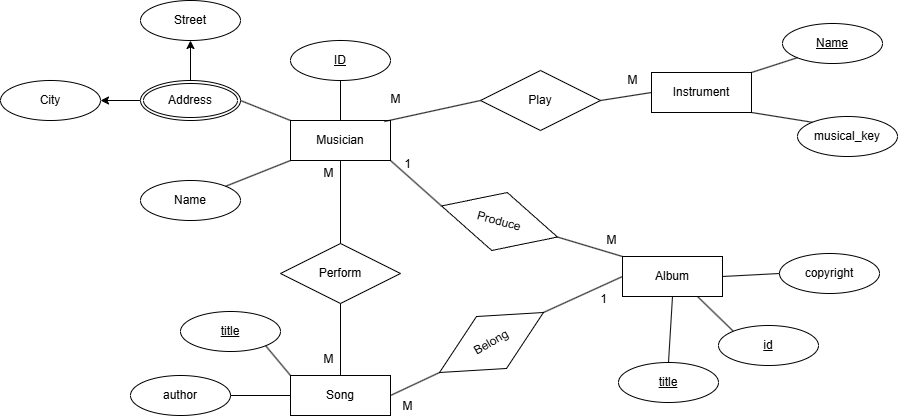

The diagram above was exported from draw.io. Its source (the exported page's mxGraphModel, read from the mxfile embedded in the PNG):
<mxGraphModel dx="2022" dy="758" grid="0" gridSize="10" guides="1" tooltips="1" connect="1" arrows="1" fold="1" page="1" pageScale="1" pageWidth="850" pageHeight="1100" background="none" math="0" shadow="0">
  <root>
    <mxCell id="0" />
    <mxCell id="1" parent="0" />
    <mxCell id="B6xRcpiVQMw3HOKG0zf5-14" value="Musician" style="whiteSpace=wrap;html=1;align=center;" parent="1" vertex="1">
      <mxGeometry x="90" y="170" width="100" height="40" as="geometry" />
    </mxCell>
    <mxCell id="B6xRcpiVQMw3HOKG0zf5-15" value="ID" style="ellipse;whiteSpace=wrap;html=1;align=center;fontStyle=4;" parent="1" vertex="1">
      <mxGeometry x="90" y="90" width="100" height="40" as="geometry" />
    </mxCell>
    <mxCell id="B6xRcpiVQMw3HOKG0zf5-22" value="" style="edgeStyle=orthogonalEdgeStyle;rounded=0;orthogonalLoop=1;jettySize=auto;html=1;" parent="1" source="B6xRcpiVQMw3HOKG0zf5-18" target="B6xRcpiVQMw3HOKG0zf5-20" edge="1">
      <mxGeometry relative="1" as="geometry" />
    </mxCell>
    <mxCell id="B6xRcpiVQMw3HOKG0zf5-25" value="" style="edgeStyle=orthogonalEdgeStyle;rounded=0;orthogonalLoop=1;jettySize=auto;html=1;" parent="1" source="B6xRcpiVQMw3HOKG0zf5-18" target="B6xRcpiVQMw3HOKG0zf5-23" edge="1">
      <mxGeometry relative="1" as="geometry" />
    </mxCell>
    <mxCell id="B6xRcpiVQMw3HOKG0zf5-18" value="Address" style="ellipse;shape=doubleEllipse;margin=3;whiteSpace=wrap;html=1;align=center;" parent="1" vertex="1">
      <mxGeometry x="-60" y="130" width="100" height="40" as="geometry" />
    </mxCell>
    <mxCell id="B6xRcpiVQMw3HOKG0zf5-20" value="Street" style="ellipse;whiteSpace=wrap;html=1;align=center;" parent="1" vertex="1">
      <mxGeometry x="-60" y="50" width="100" height="40" as="geometry" />
    </mxCell>
    <mxCell id="B6xRcpiVQMw3HOKG0zf5-23" value="City" style="ellipse;whiteSpace=wrap;html=1;align=center;" parent="1" vertex="1">
      <mxGeometry x="-200" y="130" width="100" height="40" as="geometry" />
    </mxCell>
    <mxCell id="B6xRcpiVQMw3HOKG0zf5-26" value="&lt;div&gt;Name&lt;/div&gt;" style="ellipse;whiteSpace=wrap;html=1;align=center;" parent="1" vertex="1">
      <mxGeometry x="-60" y="230" width="100" height="40" as="geometry" />
    </mxCell>
    <mxCell id="B6xRcpiVQMw3HOKG0zf5-31" value="" style="endArrow=none;html=1;rounded=0;exitX=0.939;exitY=0.025;exitDx=0;exitDy=0;exitPerimeter=0;entryX=0;entryY=0.5;entryDx=0;entryDy=0;" parent="1" source="B6xRcpiVQMw3HOKG0zf5-14" edge="1" target="B6xRcpiVQMw3HOKG0zf5-32">
      <mxGeometry relative="1" as="geometry">
        <mxPoint x="193" y="168.95" as="sourcePoint" />
        <mxPoint x="357" y="130" as="targetPoint" />
      </mxGeometry>
    </mxCell>
    <mxCell id="B6xRcpiVQMw3HOKG0zf5-32" value="Play" style="shape=rhombus;perimeter=rhombusPerimeter;whiteSpace=wrap;html=1;align=center;" parent="1" vertex="1">
      <mxGeometry x="280" y="120" width="120" height="60" as="geometry" />
    </mxCell>
    <mxCell id="B6xRcpiVQMw3HOKG0zf5-33" value="Instrument" style="whiteSpace=wrap;html=1;align=center;" parent="1" vertex="1">
      <mxGeometry x="451" y="122" width="100" height="40" as="geometry" />
    </mxCell>
    <mxCell id="B6xRcpiVQMw3HOKG0zf5-34" value="" style="endArrow=none;html=1;rounded=0;entryX=0;entryY=0.5;entryDx=0;entryDy=0;exitX=1;exitY=0.5;exitDx=0;exitDy=0;" parent="1" source="B6xRcpiVQMw3HOKG0zf5-32" target="B6xRcpiVQMw3HOKG0zf5-33" edge="1">
      <mxGeometry relative="1" as="geometry">
        <mxPoint x="475" y="131" as="sourcePoint" />
        <mxPoint x="578" y="131" as="targetPoint" />
      </mxGeometry>
    </mxCell>
    <mxCell id="B6xRcpiVQMw3HOKG0zf5-35" value="M" style="text;html=1;align=center;verticalAlign=middle;resizable=0;points=[];autosize=1;strokeColor=none;fillColor=none;" parent="1" vertex="1">
      <mxGeometry x="181" y="136" width="28" height="26" as="geometry" />
    </mxCell>
    <mxCell id="B6xRcpiVQMw3HOKG0zf5-36" value="M" style="text;html=1;align=center;verticalAlign=middle;resizable=0;points=[];autosize=1;strokeColor=none;fillColor=none;" parent="1" vertex="1">
      <mxGeometry x="418" y="117" width="28" height="26" as="geometry" />
    </mxCell>
    <mxCell id="B6xRcpiVQMw3HOKG0zf5-37" value="Name" style="ellipse;whiteSpace=wrap;html=1;align=center;fontStyle=4;" parent="1" vertex="1">
      <mxGeometry x="582" y="73" width="100" height="40" as="geometry" />
    </mxCell>
    <mxCell id="B6xRcpiVQMw3HOKG0zf5-38" value="" style="endArrow=none;html=1;rounded=0;entryX=0;entryY=1;entryDx=0;entryDy=0;exitX=1;exitY=0;exitDx=0;exitDy=0;" parent="1" target="B6xRcpiVQMw3HOKG0zf5-37" edge="1" source="B6xRcpiVQMw3HOKG0zf5-33">
      <mxGeometry relative="1" as="geometry">
        <mxPoint x="685" y="111" as="sourcePoint" />
        <mxPoint x="845" y="111" as="targetPoint" />
      </mxGeometry>
    </mxCell>
    <mxCell id="B6xRcpiVQMw3HOKG0zf5-39" value="musical_key" style="ellipse;whiteSpace=wrap;html=1;align=center;" parent="1" vertex="1">
      <mxGeometry x="597" y="166" width="100" height="40" as="geometry" />
    </mxCell>
    <mxCell id="B6xRcpiVQMw3HOKG0zf5-40" value="" style="endArrow=none;html=1;rounded=0;entryX=0;entryY=0;entryDx=0;entryDy=0;exitX=1;exitY=1;exitDx=0;exitDy=0;" parent="1" source="B6xRcpiVQMw3HOKG0zf5-33" target="B6xRcpiVQMw3HOKG0zf5-39" edge="1">
      <mxGeometry relative="1" as="geometry">
        <mxPoint x="757" y="251" as="sourcePoint" />
        <mxPoint x="917" y="251" as="targetPoint" />
      </mxGeometry>
    </mxCell>
    <mxCell id="B6xRcpiVQMw3HOKG0zf5-42" value="Perform" style="shape=rhombus;perimeter=rhombusPerimeter;whiteSpace=wrap;html=1;align=center;" parent="1" vertex="1">
      <mxGeometry x="80" y="293" width="120" height="60" as="geometry" />
    </mxCell>
    <mxCell id="B6xRcpiVQMw3HOKG0zf5-43" value="" style="endArrow=none;html=1;rounded=0;exitX=0.5;exitY=0;exitDx=0;exitDy=0;entryX=0.5;entryY=1;entryDx=0;entryDy=0;" parent="1" source="B6xRcpiVQMw3HOKG0zf5-42" target="B6xRcpiVQMw3HOKG0zf5-14" edge="1">
      <mxGeometry relative="1" as="geometry">
        <mxPoint x="93" y="288" as="sourcePoint" />
        <mxPoint x="253" y="288" as="targetPoint" />
      </mxGeometry>
    </mxCell>
    <mxCell id="B6xRcpiVQMw3HOKG0zf5-44" value="Song" style="whiteSpace=wrap;html=1;align=center;" parent="1" vertex="1">
      <mxGeometry x="90" y="425" width="100" height="40" as="geometry" />
    </mxCell>
    <mxCell id="B6xRcpiVQMw3HOKG0zf5-45" value="" style="endArrow=none;html=1;rounded=0;exitX=0.5;exitY=0;exitDx=0;exitDy=0;entryX=0.5;entryY=1;entryDx=0;entryDy=0;" parent="1" source="B6xRcpiVQMw3HOKG0zf5-44" target="B6xRcpiVQMw3HOKG0zf5-42" edge="1">
      <mxGeometry relative="1" as="geometry">
        <mxPoint x="314" y="326" as="sourcePoint" />
        <mxPoint x="474" y="326" as="targetPoint" />
      </mxGeometry>
    </mxCell>
    <mxCell id="B6xRcpiVQMw3HOKG0zf5-46" value="title" style="ellipse;whiteSpace=wrap;html=1;align=center;fontStyle=4;" parent="1" vertex="1">
      <mxGeometry x="-20" y="361" width="100" height="40" as="geometry" />
    </mxCell>
    <mxCell id="B6xRcpiVQMw3HOKG0zf5-47" value="" style="endArrow=none;html=1;rounded=0;exitX=1;exitY=1;exitDx=0;exitDy=0;entryX=0;entryY=0;entryDx=0;entryDy=0;" parent="1" source="B6xRcpiVQMw3HOKG0zf5-46" target="B6xRcpiVQMw3HOKG0zf5-44" edge="1">
      <mxGeometry relative="1" as="geometry">
        <mxPoint x="314" y="326" as="sourcePoint" />
        <mxPoint x="474" y="326" as="targetPoint" />
      </mxGeometry>
    </mxCell>
    <mxCell id="B6xRcpiVQMw3HOKG0zf5-48" value="author" style="ellipse;whiteSpace=wrap;html=1;align=center;" parent="1" vertex="1">
      <mxGeometry x="-70" y="425" width="100" height="40" as="geometry" />
    </mxCell>
    <mxCell id="B6xRcpiVQMw3HOKG0zf5-49" value="" style="endArrow=none;html=1;rounded=0;exitX=1;exitY=0.5;exitDx=0;exitDy=0;entryX=0;entryY=0.5;entryDx=0;entryDy=0;" parent="1" source="B6xRcpiVQMw3HOKG0zf5-48" target="B6xRcpiVQMw3HOKG0zf5-44" edge="1">
      <mxGeometry relative="1" as="geometry">
        <mxPoint x="-39" y="517" as="sourcePoint" />
        <mxPoint x="121" y="517" as="targetPoint" />
      </mxGeometry>
    </mxCell>
    <mxCell id="B6xRcpiVQMw3HOKG0zf5-54" value="Album" style="whiteSpace=wrap;html=1;align=center;" parent="1" vertex="1">
      <mxGeometry x="422" y="306" width="100" height="40" as="geometry" />
    </mxCell>
    <mxCell id="B6xRcpiVQMw3HOKG0zf5-59" value="Belong" style="shape=rhombus;perimeter=rhombusPerimeter;whiteSpace=wrap;html=1;align=center;rotation=-30;" parent="1" vertex="1">
      <mxGeometry x="231" y="362" width="120" height="60" as="geometry" />
    </mxCell>
    <mxCell id="B6xRcpiVQMw3HOKG0zf5-60" value="" style="endArrow=none;html=1;rounded=0;exitX=1;exitY=0.5;exitDx=0;exitDy=0;entryX=0;entryY=0.5;entryDx=0;entryDy=0;" parent="1" source="B6xRcpiVQMw3HOKG0zf5-44" target="B6xRcpiVQMw3HOKG0zf5-59" edge="1">
      <mxGeometry relative="1" as="geometry">
        <mxPoint x="147" y="507" as="sourcePoint" />
        <mxPoint x="307" y="507" as="targetPoint" />
      </mxGeometry>
    </mxCell>
    <mxCell id="B6xRcpiVQMw3HOKG0zf5-61" value="" style="endArrow=none;html=1;rounded=0;exitX=1;exitY=0.5;exitDx=0;exitDy=0;entryX=0;entryY=0.5;entryDx=0;entryDy=0;" parent="1" source="B6xRcpiVQMw3HOKG0zf5-59" target="B6xRcpiVQMw3HOKG0zf5-54" edge="1">
      <mxGeometry relative="1" as="geometry">
        <mxPoint x="395" y="548" as="sourcePoint" />
        <mxPoint x="555" y="548" as="targetPoint" />
      </mxGeometry>
    </mxCell>
    <mxCell id="B6xRcpiVQMw3HOKG0zf5-62" value="1" style="text;html=1;align=center;verticalAlign=middle;resizable=0;points=[];autosize=1;strokeColor=none;fillColor=none;" parent="1" vertex="1">
      <mxGeometry x="390" y="336" width="25" height="26" as="geometry" />
    </mxCell>
    <mxCell id="B6xRcpiVQMw3HOKG0zf5-63" value="M" style="text;html=1;align=center;verticalAlign=middle;resizable=0;points=[];autosize=1;strokeColor=none;fillColor=none;" parent="1" vertex="1">
      <mxGeometry x="193" y="443" width="28" height="26" as="geometry" />
    </mxCell>
    <mxCell id="B6xRcpiVQMw3HOKG0zf5-76" value="copyright" style="ellipse;whiteSpace=wrap;html=1;align=center;" parent="1" vertex="1">
      <mxGeometry x="579" y="303" width="100" height="40" as="geometry" />
    </mxCell>
    <mxCell id="B6xRcpiVQMw3HOKG0zf5-77" value="" style="endArrow=none;html=1;rounded=0;entryX=0;entryY=0.5;entryDx=0;entryDy=0;exitX=1;exitY=0.5;exitDx=0;exitDy=0;" parent="1" source="B6xRcpiVQMw3HOKG0zf5-54" target="B6xRcpiVQMw3HOKG0zf5-76" edge="1">
      <mxGeometry relative="1" as="geometry">
        <mxPoint x="325" y="561" as="sourcePoint" />
        <mxPoint x="485" y="561" as="targetPoint" />
      </mxGeometry>
    </mxCell>
    <mxCell id="B6xRcpiVQMw3HOKG0zf5-79" value="" style="endArrow=none;html=1;rounded=0;entryX=0.75;entryY=1;entryDx=0;entryDy=0;exitX=0;exitY=0;exitDx=0;exitDy=0;" parent="1" source="Vpe07QhUnAlLK87WgvZ9-7" target="B6xRcpiVQMw3HOKG0zf5-54" edge="1">
      <mxGeometry relative="1" as="geometry">
        <mxPoint x="530" y="429" as="sourcePoint" />
        <mxPoint x="457" y="521" as="targetPoint" />
      </mxGeometry>
    </mxCell>
    <mxCell id="B6xRcpiVQMw3HOKG0zf5-83" value="" style="endArrow=none;html=1;rounded=0;entryX=0.5;entryY=1;entryDx=0;entryDy=0;exitX=0.5;exitY=0;exitDx=0;exitDy=0;" parent="1" source="Vpe07QhUnAlLK87WgvZ9-8" target="B6xRcpiVQMw3HOKG0zf5-54" edge="1">
      <mxGeometry relative="1" as="geometry">
        <mxPoint x="445.99999999999955" y="443" as="sourcePoint" />
        <mxPoint x="333" y="592" as="targetPoint" />
      </mxGeometry>
    </mxCell>
    <mxCell id="B6xRcpiVQMw3HOKG0zf5-92" value="M" style="text;html=1;align=center;verticalAlign=middle;resizable=0;points=[];autosize=1;strokeColor=none;fillColor=none;" parent="1" vertex="1">
      <mxGeometry x="114" y="210" width="28" height="26" as="geometry" />
    </mxCell>
    <mxCell id="B6xRcpiVQMw3HOKG0zf5-93" value="M" style="text;html=1;align=center;verticalAlign=middle;resizable=0;points=[];autosize=1;strokeColor=none;fillColor=none;" parent="1" vertex="1">
      <mxGeometry x="114" y="396" width="28" height="26" as="geometry" />
    </mxCell>
    <mxCell id="Vpe07QhUnAlLK87WgvZ9-3" value="" style="endArrow=none;html=1;rounded=0;entryX=0.5;entryY=0;entryDx=0;entryDy=0;exitX=0.5;exitY=1;exitDx=0;exitDy=0;" edge="1" parent="1" source="B6xRcpiVQMw3HOKG0zf5-15" target="B6xRcpiVQMw3HOKG0zf5-14">
      <mxGeometry relative="1" as="geometry">
        <mxPoint x="-169" y="310" as="sourcePoint" />
        <mxPoint x="-9" y="310" as="targetPoint" />
      </mxGeometry>
    </mxCell>
    <mxCell id="Vpe07QhUnAlLK87WgvZ9-4" value="" style="endArrow=none;html=1;rounded=0;entryX=0;entryY=0;entryDx=0;entryDy=0;exitX=1;exitY=0.5;exitDx=0;exitDy=0;" edge="1" parent="1" source="B6xRcpiVQMw3HOKG0zf5-18" target="B6xRcpiVQMw3HOKG0zf5-14">
      <mxGeometry relative="1" as="geometry">
        <mxPoint x="-187" y="344" as="sourcePoint" />
        <mxPoint x="-27" y="344" as="targetPoint" />
      </mxGeometry>
    </mxCell>
    <mxCell id="Vpe07QhUnAlLK87WgvZ9-5" value="" style="endArrow=none;html=1;rounded=0;entryX=0;entryY=1;entryDx=0;entryDy=0;exitX=1;exitY=0;exitDx=0;exitDy=0;" edge="1" parent="1" source="B6xRcpiVQMw3HOKG0zf5-26" target="B6xRcpiVQMw3HOKG0zf5-14">
      <mxGeometry relative="1" as="geometry">
        <mxPoint x="-138" y="333" as="sourcePoint" />
        <mxPoint x="22" y="333" as="targetPoint" />
      </mxGeometry>
    </mxCell>
    <mxCell id="Vpe07QhUnAlLK87WgvZ9-7" value="id" style="ellipse;whiteSpace=wrap;html=1;align=center;fontStyle=4;" vertex="1" parent="1">
      <mxGeometry x="518" y="375" width="100" height="40" as="geometry" />
    </mxCell>
    <mxCell id="Vpe07QhUnAlLK87WgvZ9-8" value="title" style="ellipse;whiteSpace=wrap;html=1;align=center;fontStyle=4;" vertex="1" parent="1">
      <mxGeometry x="418" y="412" width="100" height="40" as="geometry" />
    </mxCell>
    <mxCell id="Vpe07QhUnAlLK87WgvZ9-9" value="Produce" style="shape=rhombus;perimeter=rhombusPerimeter;whiteSpace=wrap;html=1;align=center;rotation=15;" vertex="1" parent="1">
      <mxGeometry x="239" y="241" width="120" height="60" as="geometry" />
    </mxCell>
    <mxCell id="Vpe07QhUnAlLK87WgvZ9-11" value="" style="endArrow=none;html=1;rounded=0;exitX=1;exitY=1;exitDx=0;exitDy=0;entryX=0;entryY=0.5;entryDx=0;entryDy=0;" edge="1" parent="1" source="B6xRcpiVQMw3HOKG0zf5-14" target="Vpe07QhUnAlLK87WgvZ9-9">
      <mxGeometry relative="1" as="geometry">
        <mxPoint x="201" y="257" as="sourcePoint" />
        <mxPoint x="361" y="257" as="targetPoint" />
      </mxGeometry>
    </mxCell>
    <mxCell id="Vpe07QhUnAlLK87WgvZ9-12" value="" style="endArrow=none;html=1;rounded=0;exitX=1;exitY=0.5;exitDx=0;exitDy=0;entryX=0;entryY=0;entryDx=0;entryDy=0;" edge="1" parent="1" source="Vpe07QhUnAlLK87WgvZ9-9" target="B6xRcpiVQMw3HOKG0zf5-54">
      <mxGeometry relative="1" as="geometry">
        <mxPoint x="320" y="248" as="sourcePoint" />
        <mxPoint x="480" y="248" as="targetPoint" />
      </mxGeometry>
    </mxCell>
    <mxCell id="Vpe07QhUnAlLK87WgvZ9-13" value="1" style="text;html=1;align=center;verticalAlign=middle;resizable=0;points=[];autosize=1;strokeColor=none;fillColor=none;" vertex="1" parent="1">
      <mxGeometry x="194.5" y="201" width="25" height="26" as="geometry" />
    </mxCell>
    <mxCell id="Vpe07QhUnAlLK87WgvZ9-14" value="M" style="text;html=1;align=center;verticalAlign=middle;resizable=0;points=[];autosize=1;strokeColor=none;fillColor=none;" vertex="1" parent="1">
      <mxGeometry x="397" y="277" width="28" height="26" as="geometry" />
    </mxCell>
  </root>
</mxGraphModel>